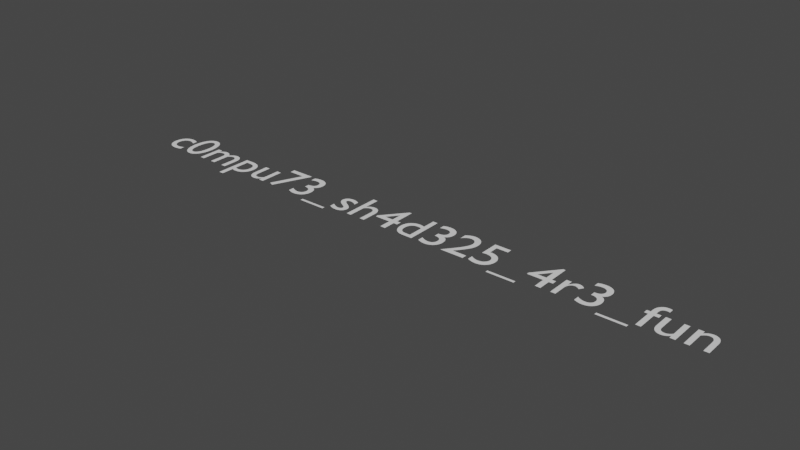 # Source: Flag.blend  (saved by Blender 3.0.42; exported with 4.5.12 LTS)
import bpy
from mathutils import Matrix  # noqa: F401  (used for matrix-valued properties, if any)

bpy.ops.wm.read_factory_settings(use_empty=True)
scene = bpy.context.scene
scene.name = 'Scene'

# ---- collections
col_collection = bpy.data.collections.new('Collection'); scene.collection.children.link(col_collection)

# ---- world
world_world = bpy.data.worlds.new('World'); scene.world = world_world
world_world.use_nodes = True; world_world.node_tree.nodes.clear()
_N = world_world.node_tree.nodes; _L = world_world.node_tree.links
n0 = _N.new('ShaderNodeOutputWorld'); n0.name = 'World Output'; n0.location = (300, 300)
n1 = _N.new('ShaderNodeBackground'); n1.name = 'Background'; n1.location = (10, 300)
n1.inputs[0].default_value = (0.05088, 0.05088, 0.05088, 1.0)
_L.new(n1.outputs[0], n0.inputs[0])
n0.is_active_output = True
world_world.color = (0.05088, 0.05088, 0.05088)
world_world.use_sun_shadow = False
world_world.sun_shadow_jitter_overblur = 0.0

# ---- curves / text
txt_text = bpy.data.curves.new('Text', 'FONT')
txt_text.dimensions = '2D'
txt_text.body = 'c0mpu73_sh4d325_4r3_fun'

# ---- objects
ob_text = bpy.data.objects.new('Text', txt_text)

# ---- transforms, parenting, visibility, modifiers, constraints
ob_text.location = (0.0, 0.0, 0.0)

# ---- collection membership
col_collection.objects.link(ob_text)

# ---- scene / render settings (as saved in the file)
scene.frame_start = 1; scene.frame_end = 250; scene.frame_set(1)
scene.render.engine = 'BLENDER_EEVEE_NEXT'
scene.cycles.sampling_pattern = 'TABULATED_SOBOL'
scene.cycles.use_light_tree = False
scene.view_settings.view_transform = 'Filmic'
bpy.context.view_layer.update()

# ---- added for rendering (the .blend has no active camera and no usable light): camera, sun
cam_auto = bpy.data.cameras.new('AutoCamera')
cam_auto.lens = 50.0
cam_auto.sensor_width = 36.0
cam_auto.clip_end = 1000.0
ob_auto_camera = bpy.data.objects.new('AutoCamera', cam_auto)
scene.collection.objects.link(ob_auto_camera)
ob_auto_camera.location = (15.9655, -12.1836, 8.28043)
ob_auto_camera.rotation_euler = (1.09748, -7.21219e-08, 0.694738)
scene.camera = ob_auto_camera
light_auto_sun = bpy.data.lights.new('AutoSun', 'SUN')
light_auto_sun.energy = 3.0
light_auto_sun.angle = 0.0523599
ob_auto_sun = bpy.data.objects.new('AutoSun', light_auto_sun)
scene.collection.objects.link(ob_auto_sun)
ob_auto_sun.rotation_euler = (0.872665, 0.174533, 0.523599)
bpy.context.view_layer.update()
